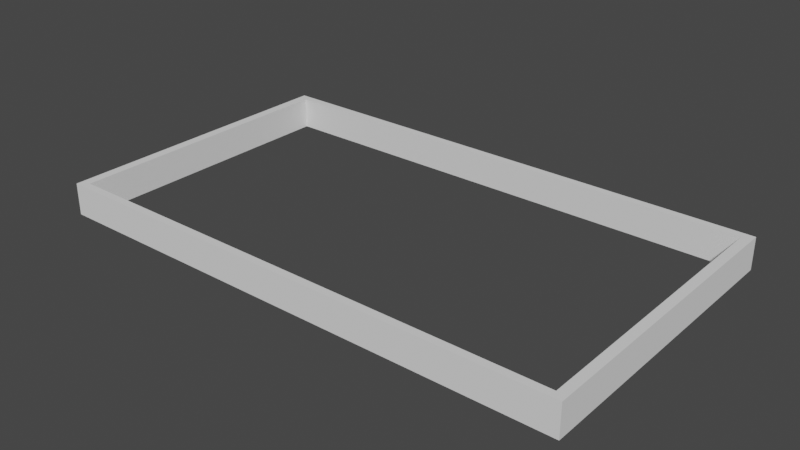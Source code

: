 # Source: border.blend  (saved by Blender 3.3.6; exported with 4.5.12 LTS)
import bpy
from mathutils import Matrix  # noqa: F401  (used for matrix-valued properties, if any)

bpy.ops.wm.read_factory_settings(use_empty=True)
scene = bpy.context.scene
scene.name = 'Scene'

# ---- collections
col_collection = bpy.data.collections.new('Collection'); scene.collection.children.link(col_collection)

# ---- world
world_world = bpy.data.worlds.new('World'); scene.world = world_world
world_world.use_nodes = True; world_world.node_tree.nodes.clear()
_N = world_world.node_tree.nodes; _L = world_world.node_tree.links
n0 = _N.new('ShaderNodeOutputWorld'); n0.name = 'World Output'; n0.location = (300, 300)
n1 = _N.new('ShaderNodeBackground'); n1.name = 'Background'; n1.location = (10, 300)
n1.inputs[0].default_value = (0.05088, 0.05088, 0.05088, 1.0)
_L.new(n1.outputs[0], n0.inputs[0])
n0.is_active_output = True
world_world.color = (0.05088, 0.05088, 0.05088)
world_world.use_sun_shadow = False
world_world.sun_shadow_jitter_overblur = 0.0

# ---- meshes
me_cube_001 = bpy.data.meshes.new('Cube.001')
me_cube_001.from_pydata([(-1.0, -1.0, -1.0), (-1.0, -1.0, 1.0), (-1.0, 1.0, -1.0), (-1.0, 1.0, 1.0), (1.0, -1.0, -1.0), (1.0, -1.0, 1.0), (1.0, 1.0, -1.0), (1.0, 1.0, 1.0), (-1.038, -1.054, -1.0), (-1.038, -1.054, 1.0), (-1.038, 1.054, -1.0), (-1.038, 1.054, 1.0), (1.038, -1.054, -1.0), (1.038, -1.054, 1.0), (1.038, 1.054, -1.0), (1.038, 1.054, 1.0)], [], [(0, 1, 3, 2), (2, 3, 7, 6), (6, 7, 5, 4), (4, 5, 1, 0), (5, 7, 15, 13), (7, 3, 11, 15), (3, 1, 9, 11), (5, 13, 9, 1), (14, 12, 13, 15), (8, 9, 13, 12), (9, 8, 10, 11), (11, 10, 14, 15), (4, 0, 8, 12), (2, 10, 8, 0), (6, 14, 10, 2), (4, 12, 14, 6)])
_uv = me_cube_001.uv_layers.new(name='UVMap')
_uv.uv.foreach_set('vector', [0.375, 0.0, 0.625, 0.0, 0.625, 0.25, 0.375, 0.25, 0.375, 0.25, 0.625, 0.25, 0.625, 0.5, 0.375, 0.5, 0.375, 0.5, 0.625, 0.5, 0.625, 0.75, 0.375, 0.75, 0.375, 0.75, 0.625, 0.75, 0.625, 1.0, 0.375, 1.0, 0.625, 0.75, 0.625, 0.5, 0.625, 0.5, 0.625, 0.75, 0.625, 0.5, 0.625, 0.25, 0.625, 0.25, 0.625, 0.5, 0.625, 0.25, 0.625, 1.0, 0.625, 0.0, 0.625, 0.25, 0.625, 0.75, 0.625, 0.75, 0.625, 0.0, 0.625, 1.0, 0.375, 0.5, 0.375, 0.75, 0.625, 0.75, 0.625, 0.5, 0.375, 0.0, 0.625, 0.0, 0.625, 0.75, 0.375, 0.75, 0.625, 0.0, 0.375, 0.0, 0.375, 0.25, 0.625, 0.25, 0.625, 0.25, 0.375, 0.25, 0.375, 0.5, 0.625, 0.5, 0.375, 0.75, 0.375, 1.0, 0.375, 0.0, 0.375, 0.75, 0.375, 0.25, 0.375, 0.25, 0.375, 0.0, 0.375, 1.0, 0.375, 0.5, 0.375, 0.5, 0.375, 0.25, 0.375, 0.25, 0.375, 0.75, 0.375, 0.75, 0.375, 0.5, 0.375, 0.5])
me_cube_001.update()

# ---- objects
ob_cube = bpy.data.objects.new('Cube', me_cube_001)

# ---- transforms, parenting, visibility, modifiers, constraints
ob_cube.location = (0.0, 0.0, 0.0)
ob_cube.scale = (16.0, 9.0, 1.0)

# ---- collection membership
col_collection.objects.link(ob_cube)

# ---- scene / render settings (as saved in the file)
scene.frame_start = 1; scene.frame_end = 250; scene.frame_set(1)
scene.render.engine = 'BLENDER_EEVEE_NEXT'
scene.cycles.sampling_pattern = 'TABULATED_SOBOL'
scene.cycles.use_light_tree = False
scene.view_settings.view_transform = 'Filmic'
bpy.context.view_layer.update()

# ---- added for rendering (the .blend has no active camera and no usable light): camera, sun
cam_auto = bpy.data.cameras.new('AutoCamera')
cam_auto.lens = 50.0
cam_auto.sensor_width = 36.0
cam_auto.clip_end = 1000.0
ob_auto_camera = bpy.data.objects.new('AutoCamera', cam_auto)
scene.collection.objects.link(ob_auto_camera)
ob_auto_camera.location = (35.4306, -42.5167, 28.3445)
ob_auto_camera.rotation_euler = (1.09748, -7.21219e-08, 0.694738)
scene.camera = ob_auto_camera
light_auto_sun = bpy.data.lights.new('AutoSun', 'SUN')
light_auto_sun.energy = 3.0
light_auto_sun.angle = 0.0523599
ob_auto_sun = bpy.data.objects.new('AutoSun', light_auto_sun)
scene.collection.objects.link(ob_auto_sun)
ob_auto_sun.rotation_euler = (0.872665, 0.174533, 0.523599)
bpy.context.view_layer.update()
